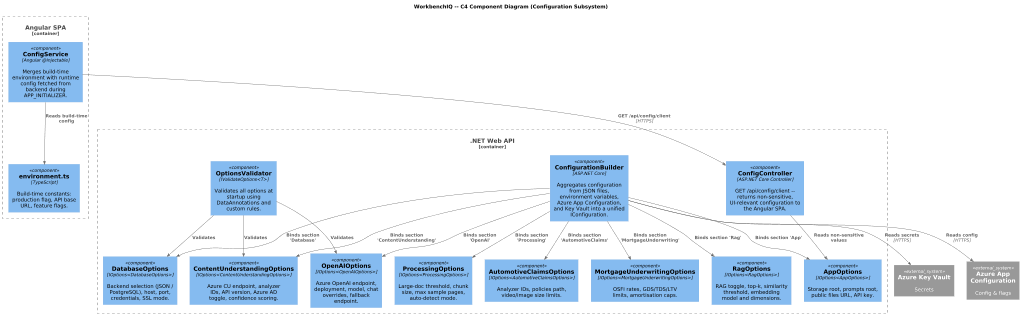

The diagram above was rendered by PlantUML. Its source (embedded in the PNG):
@startuml
!include https://raw.githubusercontent.com/plantuml-stdlib/C4-PlantUML/master/C4_Component.puml

scale max 1024 width

title WorkbenchIQ -- C4 Component Diagram (Configuration Subsystem)

Container_Boundary(api, ".NET Web API") {

    Component(cfgBuilder, "ConfigurationBuilder", "ASP.NET Core", "Aggregates configuration from JSON files, environment variables, Azure App Configuration, and Key Vault into a unified IConfiguration.")

    Component(dbOpts, "DatabaseOptions", "IOptions<DatabaseOptions>", "Backend selection (JSON / PostgreSQL), host, port, credentials, SSL mode.")
    Component(ragOpts, "RagOptions", "IOptions<RagOptions>", "RAG toggle, top-k, similarity threshold, embedding model and dimensions.")
    Component(cuOpts, "ContentUnderstandingOptions", "IOptions<ContentUnderstandingOptions>", "Azure CU endpoint, analyzer IDs, API version, Azure AD toggle, confidence scoring.")
    Component(oaiOpts, "OpenAIOptions", "IOptions<OpenAIOptions>", "Azure OpenAI endpoint, deployment, model, chat overrides, fallback endpoint.")
    Component(appOpts, "AppOptions", "IOptions<AppOptions>", "Storage root, prompts root, public files URL, API key.")
    Component(procOpts, "ProcessingOptions", "IOptions<ProcessingOptions>", "Large-doc threshold, chunk size, max sample pages, auto-detect mode.")
    Component(autoOpts, "AutomotiveClaimsOptions", "IOptions<AutomotiveClaimsOptions>", "Analyzer IDs, policies path, video/image size limits.")
    Component(mortOpts, "MortgageUnderwritingOptions", "IOptions<MortgageUnderwritingOptions>", "OSFI rates, GDS/TDS/LTV limits, amortisation caps.")

    Component(validator, "OptionsValidator", "IValidateOptions<T>", "Validates all options at startup using DataAnnotations and custom rules.")

    Component(configEndpoint, "ConfigController", "ASP.NET Core Controller", "GET /api/config/client -- returns non-sensitive, UI-relevant configuration to the Angular SPA.")
}

Container_Boundary(spa, "Angular SPA") {

    Component(envTs, "environment.ts", "TypeScript", "Build-time constants: production flag, API base URL, feature flags.")
    Component(configSvc, "ConfigService", "Angular @Injectable", "Merges build-time environment with runtime config fetched from backend during APP_INITIALIZER.")
}

' ── External Systems ──
System_Ext(azureKV, "Azure Key Vault", "Secrets")
System_Ext(azureAppCfg, "Azure App Configuration", "Config & flags")

' ── Relationships ──
Rel(cfgBuilder, azureKV, "Reads secrets", "HTTPS")
Rel(cfgBuilder, azureAppCfg, "Reads config", "HTTPS")

Rel(cfgBuilder, dbOpts, "Binds section 'Database'")
Rel(cfgBuilder, ragOpts, "Binds section 'Rag'")
Rel(cfgBuilder, cuOpts, "Binds section 'ContentUnderstanding'")
Rel(cfgBuilder, oaiOpts, "Binds section 'OpenAI'")
Rel(cfgBuilder, appOpts, "Binds section 'App'")
Rel(cfgBuilder, procOpts, "Binds section 'Processing'")
Rel(cfgBuilder, autoOpts, "Binds section 'AutomotiveClaims'")
Rel(cfgBuilder, mortOpts, "Binds section 'MortgageUnderwriting'")

Rel(validator, dbOpts, "Validates")
Rel(validator, oaiOpts, "Validates")
Rel(validator, cuOpts, "Validates")

Rel(configEndpoint, appOpts, "Reads non-sensitive values")

Rel(configSvc, envTs, "Reads build-time config")
Rel(configSvc, configEndpoint, "GET /api/config/client", "HTTPS")
@enduml